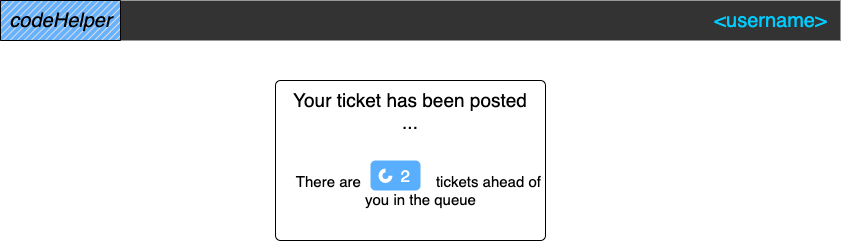

The diagram above was exported from draw.io. Its source (the exported page's mxGraphModel, read from the mxfile embedded in the PNG):
<mxGraphModel dx="1106" dy="750" grid="1" gridSize="10" guides="1" tooltips="1" connect="1" arrows="1" fold="1" page="1" pageScale="1.5" pageWidth="826" pageHeight="1169" background="#ffffff" math="0" shadow="0">
  <root>
    <mxCell id="0" style=";html=1;" />
    <mxCell id="1" style=";html=1;" parent="0" />
    <mxCell id="3d76a8aef4d5c911-11" value="" style="html=1;shadow=0;dashed=0;shape=mxgraph.bootstrap.rrect;rSize=5;rounded=0;fontSize=12;align=center;fillColor=#FFFFFF;" parent="1" vertex="1">
      <mxGeometry x="485" y="110" width="270" height="160" as="geometry" />
    </mxCell>
    <mxCell id="9bJTi5AoiaErqsUUp2K8-1" value="" style="html=1;shadow=0;dashed=0;shape=mxgraph.bootstrap.rect;strokeColor=none;whiteSpace=wrap;rounded=0;fontSize=20;fontColor=#000000;align=center;fillColor=#333333;gradientDirection=west;" parent="1" vertex="1">
      <mxGeometry x="210" y="30" width="840" height="40" as="geometry" />
    </mxCell>
    <mxCell id="9bJTi5AoiaErqsUUp2K8-10" value="" style="verticalLabelPosition=bottom;verticalAlign=top;html=1;shape=mxgraph.basic.patternFillRect;fillStyle=diag;step=5;fillStrokeWidth=0.2;fillStrokeColor=#dddddd;fillColor=#66B2FF;fontSize=20;" parent="1" vertex="1">
      <mxGeometry x="210" y="30" width="120" height="40" as="geometry" />
    </mxCell>
    <mxCell id="9bJTi5AoiaErqsUUp2K8-12" value="&lt;i style=&quot;font-size: 20px;&quot;&gt;codeHelper&lt;/i&gt;" style="text;html=1;align=center;verticalAlign=middle;resizable=0;points=[];autosize=1;strokeColor=none;fontSize=20;" parent="1" vertex="1">
      <mxGeometry x="210" y="35" width="120" height="30" as="geometry" />
    </mxCell>
    <mxCell id="3d76a8aef4d5c911-10" value="&lt;font color=&quot;#00ccff&quot; style=&quot;font-size: 20px;&quot;&gt;&amp;lt;username&amp;gt;&lt;/font&gt;" style="html=1;shadow=0;dashed=0;fillColor=none;strokeColor=none;shape=mxgraph.bootstrap.rect;fontColor=#999999;whiteSpace=wrap;fontSize=20;" parent="1" vertex="1">
      <mxGeometry x="929.995" y="30" width="100.625" height="40" as="geometry" />
    </mxCell>
    <mxCell id="gT7r0sVB9oW7tj7-Z3fl-1" value="&lt;font style=&quot;font-size: 17px&quot;&gt;2&lt;/font&gt;" style="html=1;shadow=0;dashed=0;shape=mxgraph.bootstrap.rrect;rSize=5;strokeColor=none;html=1;whiteSpace=wrap;fillColor=#59AFFD;fontColor=#ffffff;align=right;spacing=10;" parent="1" vertex="1">
      <mxGeometry x="580" y="190" width="50" height="30" as="geometry" />
    </mxCell>
    <mxCell id="gT7r0sVB9oW7tj7-Z3fl-2" value="" style="html=1;shadow=0;dashed=0;shape=mxgraph.basic.arc;startAngle=0.25;endAngle=1;strokeWidth=4;strokeColor=#ffffff;" parent="gT7r0sVB9oW7tj7-Z3fl-1" vertex="1">
      <mxGeometry y="0.5" width="10" height="10.5" relative="1" as="geometry">
        <mxPoint x="10" y="-5" as="offset" />
      </mxGeometry>
    </mxCell>
    <mxCell id="gT7r0sVB9oW7tj7-Z3fl-3" value="&lt;font style=&quot;font-size: 19px&quot;&gt;Your ticket has been posted&lt;br&gt;...&lt;br&gt;&lt;/font&gt;" style="text;html=1;strokeColor=none;fillColor=none;align=center;verticalAlign=middle;whiteSpace=wrap;rounded=0;" parent="1" vertex="1">
      <mxGeometry x="430" y="130" width="380" height="20" as="geometry" />
    </mxCell>
    <mxCell id="gT7r0sVB9oW7tj7-Z3fl-5" value="&lt;font style=&quot;font-size: 15px&quot;&gt;There are&amp;nbsp; &amp;nbsp; &amp;nbsp; &amp;nbsp; &amp;nbsp; &amp;nbsp; &amp;nbsp; &amp;nbsp; &amp;nbsp; tickets ahead of &lt;br&gt;you in the queue&lt;/font&gt;" style="text;html=1;align=center;verticalAlign=middle;resizable=0;points=[];autosize=1;strokeColor=none;" parent="1" vertex="1">
      <mxGeometry x="500" y="200" width="260" height="40" as="geometry" />
    </mxCell>
  </root>
</mxGraphModel>